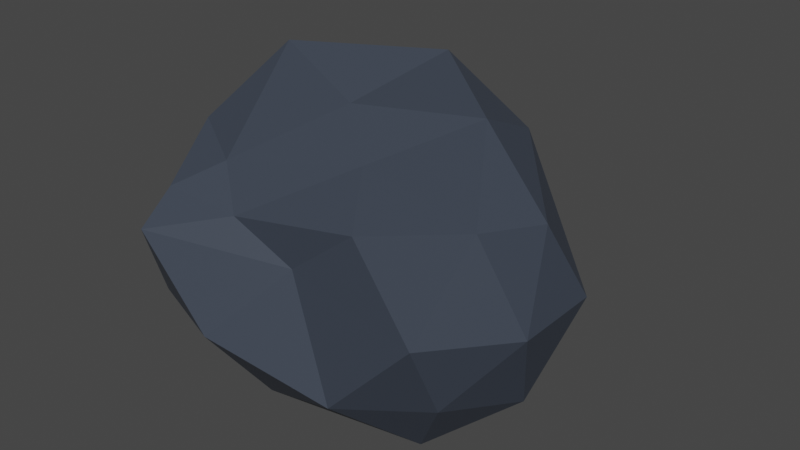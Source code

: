 # Source: Tile_Rock.blend  (saved by Blender 3.5.10; exported with 4.5.12 LTS)
import bpy
from mathutils import Matrix  # noqa: F401  (used for matrix-valued properties, if any)

bpy.ops.wm.read_factory_settings(use_empty=True)
scene = bpy.context.scene
scene.name = 'Scene'

# ---- collections
col_collection = bpy.data.collections.new('Collection'); scene.collection.children.link(col_collection)

# ---- materials (node trees are filled in below, after node groups)
mat_material_005 = bpy.data.materials.new('Material.005')
mat_material_005.use_transparent_shadow = False

# ---- material node trees
mat_material_005.use_nodes = True; mat_material_005.node_tree.nodes.clear()
_N = mat_material_005.node_tree.nodes; _L = mat_material_005.node_tree.links
n0 = _N.new('ShaderNodeBsdfPrincipled'); n0.name = 'Principled BSDF'; n0.location = (10, 300)
n0.distribution = 'GGX'
n0.subsurface_method = 'RANDOM_WALK_SKIN'
n0.inputs[0].default_value = (0.04732, 0.05869, 0.08115, 1.0)
n0.inputs[3].default_value = 1.45
n0.inputs[27].default_value = (0.0, 0.0, 0.0, 1.0)
n0.inputs[28].default_value = 1.0
n1 = _N.new('ShaderNodeOutputMaterial'); n1.name = 'Material Output'; n1.location = (300, 300)
_L.new(n0.outputs[0], n1.inputs[0])
n1.is_active_output = True

# ---- world
world_world = bpy.data.worlds.new('World'); scene.world = world_world
world_world.use_nodes = True; world_world.node_tree.nodes.clear()
_N = world_world.node_tree.nodes; _L = world_world.node_tree.links
n0 = _N.new('ShaderNodeOutputWorld'); n0.name = 'World Output'; n0.location = (300, 300)
n1 = _N.new('ShaderNodeBackground'); n1.name = 'Background'; n1.location = (10, 300)
n1.inputs[0].default_value = (0.05088, 0.05088, 0.05088, 1.0)
_L.new(n1.outputs[0], n0.inputs[0])
n0.is_active_output = True
world_world.color = (0.05088, 0.05088, 0.05088)
world_world.use_sun_shadow = False
world_world.sun_shadow_jitter_overblur = 0.0

# ---- meshes
me_plane_001 = bpy.data.meshes.new('Plane.001')
me_plane_001.from_pydata([(-1.293, -1.093, 0.3025), (1.138, -1.033, 0.1313), (-1.167, 0.2517, 0.0), (1.3, 0.3039, 0.4093), (-1.638, -0.5201, 0.1999), (0.2347, 0.2124, 0.03569), (0.2142, -1.652, 0.1232), (-0.4269, -0.6491, 0.0), (1.101, -1.516, 0.1123), (-1.506, -1.0, 1.672), (1.752, -0.6677, 1.672), (-0.8897, 0.3378, 1.499), (1.253, 0.282, 1.434), (-1.75, -0.5201, 1.672), (0.2347, 0.4151, 1.627), (0.2142, -1.663, 1.672), (-0.08356, -0.68, 1.901), (1.101, -1.423, 1.672), (0.2142, -1.996, 0.8358), (-1.506, -1.332, 0.8358), (0.2347, 0.7688, 0.8358), (1.65, 0.5086, 0.8358), (-1.041, 0.5854, 0.8358), (2.036, -1.0, 0.8358), (1.101, -1.755, 0.8358), (-1.925, -0.5201, 0.8358), (-1.572, -0.04184, 0.1712), (-1.534, 0.2185, 1.672), (-1.925, -0.04184, 0.8358), (1.617, -0.2815, 0.1426), (1.488, -0.2457, 1.672), (1.86, -0.2457, 0.8358), (-0.6458, -1.32, 0.1232), (-0.6458, -1.332, 1.672), (-0.6458, -1.664, 0.8358), (0.2142, -1.996, 1.254), (0.2347, 0.7688, 1.254), (-1.049, 0.5854, 1.254), (1.856, -1.0, 1.254), (-1.925, -0.5201, 1.254), (-1.506, -1.332, 1.254), (1.65, 0.5086, 1.254), (1.101, -1.755, 1.254), (-1.925, -0.04184, 1.254), (1.86, -0.2457, 1.254), (-0.6458, -1.664, 1.254), (-0.8228, 0.08195, 1.672)], [], [(0, 7, 32), (4, 26, 2, 5), (5, 3, 29), (8, 6, 7), (9, 33, 16), (13, 46, 27), (14, 30, 12), (17, 16, 15), (45, 35, 15, 33), (41, 36, 14, 12), (36, 37, 11, 14), (42, 38, 10, 17), (35, 42, 17, 15), (43, 39, 13, 27), (44, 41, 12, 30), (39, 40, 9, 13), (4, 0, 19, 25), (29, 3, 21, 31), (26, 4, 25, 28), (6, 8, 24, 18), (8, 1, 23, 24), (5, 2, 22, 20), (3, 5, 20, 21), (32, 6, 18, 34), (2, 26, 28, 22), (37, 43, 27, 11), (1, 29, 31, 23), (38, 44, 30, 10), (0, 32, 34, 19), (40, 45, 33, 9), (19, 34, 45, 40), (23, 31, 44, 38), (22, 28, 43, 37), (25, 19, 40, 39), (31, 21, 41, 44), (28, 25, 39, 43), (18, 24, 42, 35), (24, 23, 38, 42), (20, 22, 37, 36), (21, 20, 36, 41), (34, 18, 35, 45), (16, 14, 46), (46, 13, 9), (46, 9, 16), (16, 33, 15), (30, 14, 10), (10, 16, 17), (16, 10, 14), (27, 46, 11), (11, 46, 14), (7, 0, 4), (4, 5, 7), (29, 1, 5), (1, 8, 7), (7, 5, 1), (32, 7, 6)])
_uv = me_plane_001.uv_layers.new(name='UVMap')
_uv.uv.foreach_set('vector', [0.7883, 0.9651, 0.7883, 0.9651, 0.7883, 0.9651, 0.7883, 0.9651, 0.7883, 0.9651, 0.7883, 0.9651, 0.7883, 0.9651, 0.7883, 0.9651, 0.7883, 0.9651, 0.7883, 0.9651, 0.7883, 0.9651, 0.7883, 0.9651, 0.7883, 0.9651, 0.7883, 0.9651, 0.7883, 0.9651, 0.7883, 0.9651, 0.7883, 0.9651, 0.7883, 0.9651, 0.7883, 0.9651, 0.7883, 0.9651, 0.7883, 0.9651, 0.7883, 0.9651, 0.7883, 0.9651, 0.7883, 0.9651, 0.7883, 0.9651, 0.7883, 0.9651, 0.7883, 0.9651, 0.7883, 0.9651, 0.7883, 0.9651, 0.7883, 0.9651, 0.7883, 0.9651, 0.7883, 0.9651, 0.7883, 0.9651, 0.7883, 0.9651, 0.7883, 0.9651, 0.7883, 0.9651, 0.7883, 0.9651, 0.7883, 0.9651, 0.7883, 0.9651, 0.7883, 0.9651, 0.7883, 0.9651, 0.7883, 0.9651, 0.7883, 0.9651, 0.7883, 0.9651, 0.7883, 0.9651, 0.7883, 0.9651, 0.7883, 0.9651, 0.7883, 0.9651, 0.7883, 0.9651, 0.7883, 0.9651, 0.7883, 0.9651, 0.7883, 0.9651, 0.7883, 0.9651, 0.7883, 0.9651, 0.7883, 0.9651, 0.7883, 0.9651, 0.7883, 0.9651, 0.7883, 0.9651, 0.7883, 0.9651, 0.7883, 0.9651, 0.7883, 0.9651, 0.7883, 0.9651, 0.7883, 0.9651, 0.7883, 0.9651, 0.7883, 0.9651, 0.7883, 0.9651, 0.7883, 0.9651, 0.7883, 0.9651, 0.7883, 0.9651, 0.7883, 0.9651, 0.7883, 0.9651, 0.7883, 0.9651, 0.7883, 0.9651, 0.7883, 0.9651, 0.7883, 0.9651, 0.7883, 0.9651, 0.7883, 0.9651, 0.7883, 0.9651, 0.7883, 0.9651, 0.7883, 0.9651, 0.7883, 0.9651, 0.7883, 0.9651, 0.7883, 0.9651, 0.7883, 0.9651, 0.7883, 0.9651, 0.7883, 0.9651, 0.7883, 0.9651, 0.7883, 0.9651, 0.7883, 0.9651, 0.7883, 0.9651, 0.7883, 0.9651, 0.7883, 0.9651, 0.7883, 0.9651, 0.7883, 0.9651, 0.7883, 0.9651, 0.7883, 0.9651, 0.7883, 0.9651, 0.7883, 0.9651, 0.7883, 0.9651, 0.7883, 0.9651, 0.7883, 0.9651, 0.7883, 0.9651, 0.7883, 0.9651, 0.7883, 0.9651, 0.7883, 0.9651, 0.7883, 0.9651, 0.7883, 0.9651, 0.7883, 0.9651, 0.7883, 0.9651, 0.7883, 0.9651, 0.7883, 0.9651, 0.7883, 0.9651, 0.7883, 0.9651, 0.7883, 0.9651, 0.7883, 0.9651, 0.7883, 0.9651, 0.7883, 0.9651, 0.7883, 0.9651, 0.7883, 0.9651, 0.7883, 0.9651, 0.7883, 0.9651, 0.7883, 0.9651, 0.7883, 0.9651, 0.7883, 0.9651, 0.7883, 0.9651, 0.7883, 0.9651, 0.7883, 0.9651, 0.7883, 0.9651, 0.7883, 0.9651, 0.7883, 0.9651, 0.7883, 0.9651, 0.7883, 0.9651, 0.7883, 0.9651, 0.7883, 0.9651, 0.7883, 0.9651, 0.7883, 0.9651, 0.7883, 0.9651, 0.7883, 0.9651, 0.7883, 0.9651, 0.7883, 0.9651, 0.7883, 0.9651, 0.7883, 0.9651, 0.7883, 0.9651, 0.7883, 0.9651, 0.7883, 0.9651, 0.7883, 0.9651, 0.7883, 0.9651, 0.7883, 0.9651, 0.7883, 0.9651, 0.7883, 0.9651, 0.7883, 0.9651, 0.7883, 0.9651, 0.7883, 0.9651, 0.7883, 0.9651, 0.7883, 0.9651, 0.7883, 0.9651, 0.7883, 0.9651, 0.7883, 0.9651, 0.7883, 0.9651, 0.7883, 0.9651, 0.7883, 0.9651, 0.7883, 0.9651, 0.7883, 0.9651, 0.7883, 0.9651, 0.7883, 0.9651, 0.7883, 0.9651, 0.7883, 0.9651, 0.7883, 0.9651, 0.7883, 0.9651, 0.7883, 0.9651, 0.7883, 0.9651, 0.7883, 0.9651, 0.7883, 0.9651, 0.7883, 0.9651, 0.7883, 0.9651, 0.7883, 0.9651, 0.7883, 0.9651, 0.7883, 0.9651, 0.7883, 0.9651, 0.7883, 0.9651, 0.7883, 0.9651, 0.7883, 0.9651, 0.7883, 0.9651, 0.7883, 0.9651, 0.7883, 0.9651, 0.7883, 0.9651, 0.7883, 0.9651, 0.7883, 0.9651, 0.7883, 0.9651, 0.7883, 0.9651, 0.7883, 0.9651, 0.7883, 0.9651, 0.7883, 0.9651, 0.7883, 0.9651, 0.7883, 0.9651, 0.7883, 0.9651, 0.7883, 0.9651, 0.7883, 0.9651, 0.7883, 0.9651, 0.7883, 0.9651, 0.7883, 0.9651, 0.7883, 0.9651])
me_plane_001.materials.append(mat_material_005)
me_plane_001.update()
me_icosphere = bpy.data.meshes.new('Icosphere')
me_icosphere.from_pydata([(0.0, 0.0, -1.0), (0.5405, -0.5257, -0.4472), (-0.2764, -0.8506, -0.4472), (-0.7275, 0.0, -0.4472), (-0.2764, 0.8506, -0.4472), (0.5789, 0.5257, -0.4472), (0.2764, -0.9213, 0.4472), (-0.7236, -0.5257, 0.4472), (-0.5972, 0.5257, 0.163), (0.2764, 0.5927, 0.332), (0.7497, 0.0, 0.4472), (0.0, 0.0, 0.7269), (-0.1625, -0.5, -0.8507), (0.4253, -0.309, -0.8507), (0.2629, -0.809, -0.5257), (0.7059, 0.0, -0.5257), (0.4253, 0.309, -0.8507), (-0.5257, 0.0, -0.8507), (-0.6882, -0.5, -0.5257), (-0.1625, 0.5, -0.8507), (-0.6882, 0.5, -0.5257), (0.2629, 0.809, -0.5257), (0.8063, -0.309, 0.0), (0.8063, 0.309, 0.0), (0.0, -1.0, 0.0), (0.5878, -0.6612, 0.0), (-0.7029, -0.309, 0.0), (-0.5878, -0.809, 0.0), (-0.5878, 0.809, 0.0), (-0.7029, 0.309, 0.0), (0.5878, 0.809, 0.0), (0.0, 0.5587, 0.0), (0.5017, -0.5, 0.673), (-0.2629, -0.809, 0.5257), (-0.6944, 0.0, 0.3862), (-0.2629, 0.5511, 0.1568), (0.6882, 0.5, 0.5257), (0.1625, -0.5592, 0.9352), (0.5257, 0.0, 0.8507), (-0.4253, -0.309, 0.8507), (-0.4253, 0.309, 0.3263), (0.1625, 0.2421, 0.5332)], [], [(0, 13, 12), (1, 13, 15), (0, 12, 17), (0, 17, 19), (0, 19, 16), (1, 15, 22), (2, 14, 24), (3, 18, 26), (4, 20, 28), (5, 21, 30), (1, 22, 25), (2, 24, 27), (3, 26, 29), (4, 28, 31), (5, 30, 23), (6, 32, 37), (7, 33, 39), (8, 34, 40), (9, 35, 41), (10, 36, 38), (38, 41, 11), (38, 36, 41), (36, 9, 41), (41, 40, 11), (41, 35, 40), (35, 8, 40), (40, 39, 11), (40, 34, 39), (34, 7, 39), (39, 37, 11), (39, 33, 37), (33, 6, 37), (37, 38, 11), (37, 32, 38), (32, 10, 38), (23, 36, 10), (23, 30, 36), (30, 9, 36), (31, 35, 9), (31, 28, 35), (28, 8, 35), (29, 34, 8), (29, 26, 34), (26, 7, 34), (27, 33, 7), (27, 24, 33), (24, 6, 33), (25, 32, 6), (25, 22, 32), (22, 10, 32), (30, 31, 9), (30, 21, 31), (21, 4, 31), (28, 29, 8), (28, 20, 29), (20, 3, 29), (26, 27, 7), (26, 18, 27), (18, 2, 27), (24, 25, 6), (24, 14, 25), (14, 1, 25), (22, 23, 10), (22, 15, 23), (15, 5, 23), (16, 21, 5), (16, 19, 21), (19, 4, 21), (19, 20, 4), (19, 17, 20), (17, 3, 20), (17, 18, 3), (17, 12, 18), (12, 2, 18), (15, 16, 5), (15, 13, 16), (13, 0, 16), (12, 14, 2), (12, 13, 14), (13, 1, 14)])
_uv = me_icosphere.uv_layers.new(name='UVMap')
_uv.uv.foreach_set('vector', [0.8286, 0.9465, 0.8286, 0.9465, 0.8286, 0.9465, 0.8286, 0.9465, 0.8286, 0.9465, 0.8286, 0.9465, 0.8286, 0.9465, 0.8286, 0.9465, 0.8286, 0.9465, 0.8286, 0.9465, 0.8286, 0.9465, 0.8286, 0.9465, 0.8286, 0.9465, 0.8286, 0.9465, 0.8286, 0.9465, 0.8286, 0.9465, 0.8286, 0.9465, 0.8286, 0.9465, 0.8286, 0.9465, 0.8286, 0.9465, 0.8286, 0.9465, 0.8286, 0.9465, 0.8286, 0.9465, 0.8286, 0.9465, 0.8286, 0.9465, 0.8286, 0.9465, 0.8286, 0.9465, 0.8286, 0.9465, 0.8286, 0.9465, 0.8286, 0.9465, 0.8286, 0.9465, 0.8286, 0.9465, 0.8286, 0.9465, 0.8286, 0.9465, 0.8286, 0.9465, 0.8286, 0.9465, 0.8286, 0.9465, 0.8286, 0.9465, 0.8286, 0.9465, 0.8286, 0.9465, 0.8286, 0.9465, 0.8286, 0.9465, 0.8286, 0.9465, 0.8286, 0.9465, 0.8286, 0.9465, 0.8286, 0.9465, 0.8286, 0.9465, 0.8286, 0.9465, 0.8286, 0.9465, 0.8286, 0.9465, 0.8286, 0.9465, 0.8286, 0.9465, 0.8286, 0.9465, 0.8286, 0.9465, 0.8286, 0.9465, 0.8286, 0.9465, 0.8286, 0.9465, 0.8286, 0.9465, 0.8286, 0.9465, 0.8286, 0.9465, 0.8286, 0.9465, 0.8286, 0.9465, 0.8286, 0.9465, 0.8286, 0.9465, 0.8286, 0.9465, 0.8286, 0.9465, 0.8286, 0.9465, 0.8286, 0.9465, 0.8286, 0.9465, 0.8286, 0.9465, 0.8286, 0.9465, 0.8286, 0.9465, 0.8286, 0.9465, 0.8286, 0.9465, 0.8286, 0.9465, 0.8286, 0.9465, 0.8286, 0.9465, 0.8286, 0.9465, 0.8286, 0.9465, 0.8286, 0.9465, 0.8286, 0.9465, 0.8286, 0.9465, 0.8286, 0.9465, 0.8286, 0.9465, 0.8286, 0.9465, 0.8286, 0.9465, 0.8286, 0.9465, 0.8286, 0.9465, 0.8286, 0.9465, 0.8286, 0.9465, 0.8286, 0.9465, 0.8286, 0.9465, 0.8286, 0.9465, 0.8286, 0.9465, 0.8286, 0.9465, 0.8286, 0.9465, 0.8286, 0.9465, 0.8286, 0.9465, 0.8286, 0.9465, 0.8286, 0.9465, 0.8286, 0.9465, 0.8286, 0.9465, 0.8286, 0.9465, 0.8286, 0.9465, 0.8286, 0.9465, 0.8286, 0.9465, 0.8286, 0.9465, 0.8286, 0.9465, 0.8286, 0.9465, 0.8286, 0.9465, 0.8286, 0.9465, 0.8286, 0.9465, 0.8286, 0.9465, 0.8286, 0.9465, 0.8286, 0.9465, 0.8286, 0.9465, 0.8286, 0.9465, 0.8286, 0.9465, 0.8286, 0.9465, 0.8286, 0.9465, 0.8286, 0.9465, 0.8286, 0.9465, 0.8286, 0.9465, 0.8286, 0.9465, 0.8286, 0.9465, 0.8286, 0.9465, 0.8286, 0.9465, 0.8286, 0.9465, 0.8286, 0.9465, 0.8286, 0.9465, 0.8286, 0.9465, 0.8286, 0.9465, 0.8286, 0.9465, 0.8286, 0.9465, 0.8286, 0.9465, 0.8286, 0.9465, 0.8286, 0.9465, 0.8286, 0.9465, 0.8286, 0.9465, 0.8286, 0.9465, 0.8286, 0.9465, 0.8286, 0.9465, 0.8286, 0.9465, 0.8286, 0.9465, 0.8286, 0.9465, 0.8286, 0.9465, 0.8286, 0.9465, 0.8286, 0.9465, 0.8286, 0.9465, 0.8286, 0.9465, 0.8286, 0.9465, 0.8286, 0.9465, 0.8286, 0.9465, 0.8286, 0.9465, 0.8286, 0.9465, 0.8286, 0.9465, 0.8286, 0.9465, 0.8286, 0.9465, 0.8286, 0.9465, 0.8286, 0.9465, 0.8286, 0.9465, 0.8286, 0.9465, 0.8286, 0.9465, 0.8286, 0.9465, 0.8286, 0.9465, 0.8286, 0.9465, 0.8286, 0.9465, 0.8286, 0.9465, 0.8286, 0.9465, 0.8286, 0.9465, 0.8286, 0.9465, 0.8286, 0.9465, 0.8286, 0.9465, 0.8286, 0.9465, 0.8286, 0.9465, 0.8286, 0.9465, 0.8286, 0.9465, 0.8286, 0.9465, 0.8286, 0.9465, 0.8286, 0.9465, 0.8286, 0.9465, 0.8286, 0.9465, 0.8286, 0.9465, 0.8286, 0.9465, 0.8286, 0.9465, 0.8286, 0.9465, 0.8286, 0.9465, 0.8286, 0.9465, 0.8286, 0.9465, 0.8286, 0.9465, 0.8286, 0.9465, 0.8286, 0.9465, 0.8286, 0.9465, 0.8286, 0.9465, 0.8286, 0.9465, 0.8286, 0.9465, 0.8286, 0.9465, 0.8286, 0.9465, 0.8286, 0.9465, 0.8286, 0.9465, 0.8286, 0.9465, 0.8286, 0.9465, 0.8286, 0.9465, 0.8286, 0.9465, 0.8286, 0.9465, 0.8286, 0.9465, 0.8286, 0.9465, 0.8286, 0.9465, 0.8286, 0.9465, 0.8286, 0.9465, 0.8286, 0.9465, 0.8286, 0.9465, 0.8286, 0.9465, 0.8286, 0.9465, 0.8286, 0.9465, 0.8286, 0.9465, 0.8286, 0.9465, 0.8286, 0.9465, 0.8286, 0.9465, 0.8286, 0.9465, 0.8286, 0.9465, 0.8286, 0.9465, 0.8286, 0.9465, 0.8286, 0.9465, 0.8286, 0.9465, 0.8286, 0.9465, 0.8286, 0.9465, 0.8286, 0.9465, 0.8286, 0.9465, 0.8286, 0.9465, 0.8286, 0.9465, 0.8286, 0.9465, 0.8286, 0.9465, 0.8286, 0.9465, 0.8286, 0.9465, 0.8286, 0.9465, 0.8286, 0.9465, 0.8286, 0.9465, 0.8286, 0.9465, 0.8286, 0.9465])
me_icosphere.materials.append(mat_material_005)
me_icosphere.update()

# ---- objects
ob_plane_001 = bpy.data.objects.new('Plane.001', me_plane_001)
ob_icosphere = bpy.data.objects.new('Icosphere', me_icosphere)

# ---- transforms, parenting, visibility, modifiers, constraints
ob_plane_001.location = (-0.5471, 0.9818, 0.545)
ob_plane_001.rotation_euler = (1.571, -0.0, 0.0)
ob_plane_001.scale = (0.1259, 0.1465, 0.1223)
ob_icosphere.location = (-0.2897, 0.3742, 0.6866)
ob_icosphere.scale = (0.7277, -0.3776, 0.4753)

# ---- collection membership
col_collection.objects.link(ob_plane_001)
col_collection.objects.link(ob_icosphere)

# ---- scene / render settings (as saved in the file)
scene.frame_start = 1; scene.frame_end = 250; scene.frame_set(1)
scene.render.engine = 'BLENDER_EEVEE_NEXT'
scene.cycles.sampling_pattern = 'TABULATED_SOBOL'
scene.cycles.use_light_tree = False
scene.view_settings.view_transform = 'Filmic'
bpy.context.view_layer.update()

# ---- added for rendering (the .blend has no active camera and no usable light): camera, sun
cam_auto = bpy.data.cameras.new('AutoCamera')
cam_auto.lens = 50.0
cam_auto.sensor_width = 36.0
cam_auto.clip_end = 1000.0
ob_auto_camera = bpy.data.objects.new('AutoCamera', cam_auto)
scene.collection.objects.link(ob_auto_camera)
ob_auto_camera.location = (1.32938, -1.39111, 1.94356)
ob_auto_camera.rotation_euler = (1.09748, -7.21219e-08, 0.694738)
scene.camera = ob_auto_camera
light_auto_sun = bpy.data.lights.new('AutoSun', 'SUN')
light_auto_sun.energy = 3.0
light_auto_sun.angle = 0.0523599
ob_auto_sun = bpy.data.objects.new('AutoSun', light_auto_sun)
scene.collection.objects.link(ob_auto_sun)
ob_auto_sun.rotation_euler = (0.872665, 0.174533, 0.523599)
bpy.context.view_layer.update()
